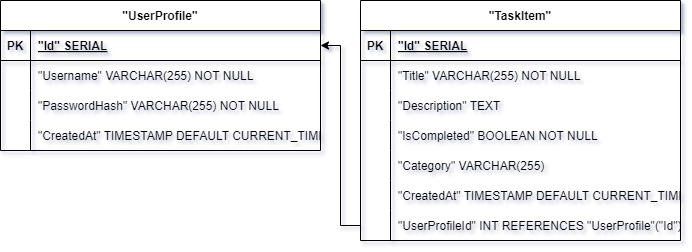

The diagram above was exported from draw.io. Its source (the exported page's mxGraphModel, read from the mxfile embedded in the PNG):
<mxGraphModel dx="1434" dy="738" grid="1" gridSize="10" guides="1" tooltips="1" connect="1" arrows="1" fold="1" page="1" pageScale="1" pageWidth="827" pageHeight="1169" math="0" shadow="0">
  <root>
    <mxCell id="0" />
    <mxCell id="1" parent="0" />
    <mxCell id="U-cE5i8TumvFNdCDgyJi-1" value="&quot;UserProfile&quot;" style="shape=table;startSize=30;container=1;collapsible=1;childLayout=tableLayout;fixedRows=1;rowLines=0;fontStyle=1;align=center;resizeLast=1;" vertex="1" parent="1">
      <mxGeometry x="70" y="260" width="320" height="150" as="geometry" />
    </mxCell>
    <mxCell id="U-cE5i8TumvFNdCDgyJi-2" value="" style="shape=tableRow;horizontal=0;startSize=0;swimlaneHead=0;swimlaneBody=0;fillColor=none;collapsible=0;dropTarget=0;points=[[0,0.5],[1,0.5]];portConstraint=eastwest;strokeColor=inherit;top=0;left=0;right=0;bottom=1;" vertex="1" parent="U-cE5i8TumvFNdCDgyJi-1">
      <mxGeometry y="30" width="320" height="30" as="geometry" />
    </mxCell>
    <mxCell id="U-cE5i8TumvFNdCDgyJi-3" value="PK" style="shape=partialRectangle;overflow=hidden;connectable=0;fillColor=none;strokeColor=inherit;top=0;left=0;bottom=0;right=0;fontStyle=1;" vertex="1" parent="U-cE5i8TumvFNdCDgyJi-2">
      <mxGeometry width="30" height="30" as="geometry">
        <mxRectangle width="30" height="30" as="alternateBounds" />
      </mxGeometry>
    </mxCell>
    <mxCell id="U-cE5i8TumvFNdCDgyJi-4" value="&quot;Id&quot; SERIAL " style="shape=partialRectangle;overflow=hidden;connectable=0;fillColor=none;align=left;strokeColor=inherit;top=0;left=0;bottom=0;right=0;spacingLeft=6;fontStyle=5;" vertex="1" parent="U-cE5i8TumvFNdCDgyJi-2">
      <mxGeometry x="30" width="290" height="30" as="geometry">
        <mxRectangle width="290" height="30" as="alternateBounds" />
      </mxGeometry>
    </mxCell>
    <mxCell id="U-cE5i8TumvFNdCDgyJi-5" value="" style="shape=tableRow;horizontal=0;startSize=0;swimlaneHead=0;swimlaneBody=0;fillColor=none;collapsible=0;dropTarget=0;points=[[0,0.5],[1,0.5]];portConstraint=eastwest;strokeColor=inherit;top=0;left=0;right=0;bottom=0;" vertex="1" parent="U-cE5i8TumvFNdCDgyJi-1">
      <mxGeometry y="60" width="320" height="30" as="geometry" />
    </mxCell>
    <mxCell id="U-cE5i8TumvFNdCDgyJi-6" value="" style="shape=partialRectangle;overflow=hidden;connectable=0;fillColor=none;strokeColor=inherit;top=0;left=0;bottom=0;right=0;" vertex="1" parent="U-cE5i8TumvFNdCDgyJi-5">
      <mxGeometry width="30" height="30" as="geometry">
        <mxRectangle width="30" height="30" as="alternateBounds" />
      </mxGeometry>
    </mxCell>
    <mxCell id="U-cE5i8TumvFNdCDgyJi-7" value="&quot;Username&quot; VARCHAR(255) NOT NULL" style="shape=partialRectangle;overflow=hidden;connectable=0;fillColor=none;align=left;strokeColor=inherit;top=0;left=0;bottom=0;right=0;spacingLeft=6;" vertex="1" parent="U-cE5i8TumvFNdCDgyJi-5">
      <mxGeometry x="30" width="290" height="30" as="geometry">
        <mxRectangle width="290" height="30" as="alternateBounds" />
      </mxGeometry>
    </mxCell>
    <mxCell id="U-cE5i8TumvFNdCDgyJi-8" value="" style="shape=tableRow;horizontal=0;startSize=0;swimlaneHead=0;swimlaneBody=0;fillColor=none;collapsible=0;dropTarget=0;points=[[0,0.5],[1,0.5]];portConstraint=eastwest;strokeColor=inherit;top=0;left=0;right=0;bottom=0;" vertex="1" parent="U-cE5i8TumvFNdCDgyJi-1">
      <mxGeometry y="90" width="320" height="30" as="geometry" />
    </mxCell>
    <mxCell id="U-cE5i8TumvFNdCDgyJi-9" value="" style="shape=partialRectangle;overflow=hidden;connectable=0;fillColor=none;strokeColor=inherit;top=0;left=0;bottom=0;right=0;" vertex="1" parent="U-cE5i8TumvFNdCDgyJi-8">
      <mxGeometry width="30" height="30" as="geometry">
        <mxRectangle width="30" height="30" as="alternateBounds" />
      </mxGeometry>
    </mxCell>
    <mxCell id="U-cE5i8TumvFNdCDgyJi-10" value="&quot;PasswordHash&quot; VARCHAR(255) NOT NULL" style="shape=partialRectangle;overflow=hidden;connectable=0;fillColor=none;align=left;strokeColor=inherit;top=0;left=0;bottom=0;right=0;spacingLeft=6;" vertex="1" parent="U-cE5i8TumvFNdCDgyJi-8">
      <mxGeometry x="30" width="290" height="30" as="geometry">
        <mxRectangle width="290" height="30" as="alternateBounds" />
      </mxGeometry>
    </mxCell>
    <mxCell id="U-cE5i8TumvFNdCDgyJi-11" value="" style="shape=tableRow;horizontal=0;startSize=0;swimlaneHead=0;swimlaneBody=0;fillColor=none;collapsible=0;dropTarget=0;points=[[0,0.5],[1,0.5]];portConstraint=eastwest;strokeColor=inherit;top=0;left=0;right=0;bottom=0;" vertex="1" parent="U-cE5i8TumvFNdCDgyJi-1">
      <mxGeometry y="120" width="320" height="30" as="geometry" />
    </mxCell>
    <mxCell id="U-cE5i8TumvFNdCDgyJi-12" value="" style="shape=partialRectangle;overflow=hidden;connectable=0;fillColor=none;strokeColor=inherit;top=0;left=0;bottom=0;right=0;" vertex="1" parent="U-cE5i8TumvFNdCDgyJi-11">
      <mxGeometry width="30" height="30" as="geometry">
        <mxRectangle width="30" height="30" as="alternateBounds" />
      </mxGeometry>
    </mxCell>
    <mxCell id="U-cE5i8TumvFNdCDgyJi-13" value="&quot;CreatedAt&quot; TIMESTAMP DEFAULT CURRENT_TIMESTAMP" style="shape=partialRectangle;overflow=hidden;connectable=0;fillColor=none;align=left;strokeColor=inherit;top=0;left=0;bottom=0;right=0;spacingLeft=6;" vertex="1" parent="U-cE5i8TumvFNdCDgyJi-11">
      <mxGeometry x="30" width="290" height="30" as="geometry">
        <mxRectangle width="290" height="30" as="alternateBounds" />
      </mxGeometry>
    </mxCell>
    <mxCell id="U-cE5i8TumvFNdCDgyJi-14" value="&quot;TaskItem&quot;" style="shape=table;startSize=30;container=1;collapsible=1;childLayout=tableLayout;fixedRows=1;rowLines=0;fontStyle=1;align=center;resizeLast=1;" vertex="1" parent="1">
      <mxGeometry x="430" y="260" width="320" height="240" as="geometry" />
    </mxCell>
    <mxCell id="U-cE5i8TumvFNdCDgyJi-15" value="" style="shape=tableRow;horizontal=0;startSize=0;swimlaneHead=0;swimlaneBody=0;fillColor=none;collapsible=0;dropTarget=0;points=[[0,0.5],[1,0.5]];portConstraint=eastwest;strokeColor=inherit;top=0;left=0;right=0;bottom=1;" vertex="1" parent="U-cE5i8TumvFNdCDgyJi-14">
      <mxGeometry y="30" width="320" height="30" as="geometry" />
    </mxCell>
    <mxCell id="U-cE5i8TumvFNdCDgyJi-16" value="PK" style="shape=partialRectangle;overflow=hidden;connectable=0;fillColor=none;strokeColor=inherit;top=0;left=0;bottom=0;right=0;fontStyle=1;" vertex="1" parent="U-cE5i8TumvFNdCDgyJi-15">
      <mxGeometry width="30" height="30" as="geometry">
        <mxRectangle width="30" height="30" as="alternateBounds" />
      </mxGeometry>
    </mxCell>
    <mxCell id="U-cE5i8TumvFNdCDgyJi-17" value="&quot;Id&quot; SERIAL " style="shape=partialRectangle;overflow=hidden;connectable=0;fillColor=none;align=left;strokeColor=inherit;top=0;left=0;bottom=0;right=0;spacingLeft=6;fontStyle=5;" vertex="1" parent="U-cE5i8TumvFNdCDgyJi-15">
      <mxGeometry x="30" width="290" height="30" as="geometry">
        <mxRectangle width="290" height="30" as="alternateBounds" />
      </mxGeometry>
    </mxCell>
    <mxCell id="U-cE5i8TumvFNdCDgyJi-18" value="" style="shape=tableRow;horizontal=0;startSize=0;swimlaneHead=0;swimlaneBody=0;fillColor=none;collapsible=0;dropTarget=0;points=[[0,0.5],[1,0.5]];portConstraint=eastwest;strokeColor=inherit;top=0;left=0;right=0;bottom=0;" vertex="1" parent="U-cE5i8TumvFNdCDgyJi-14">
      <mxGeometry y="60" width="320" height="30" as="geometry" />
    </mxCell>
    <mxCell id="U-cE5i8TumvFNdCDgyJi-19" value="" style="shape=partialRectangle;overflow=hidden;connectable=0;fillColor=none;strokeColor=inherit;top=0;left=0;bottom=0;right=0;" vertex="1" parent="U-cE5i8TumvFNdCDgyJi-18">
      <mxGeometry width="30" height="30" as="geometry">
        <mxRectangle width="30" height="30" as="alternateBounds" />
      </mxGeometry>
    </mxCell>
    <mxCell id="U-cE5i8TumvFNdCDgyJi-20" value="&quot;Title&quot; VARCHAR(255) NOT NULL" style="shape=partialRectangle;overflow=hidden;connectable=0;fillColor=none;align=left;strokeColor=inherit;top=0;left=0;bottom=0;right=0;spacingLeft=6;" vertex="1" parent="U-cE5i8TumvFNdCDgyJi-18">
      <mxGeometry x="30" width="290" height="30" as="geometry">
        <mxRectangle width="290" height="30" as="alternateBounds" />
      </mxGeometry>
    </mxCell>
    <mxCell id="U-cE5i8TumvFNdCDgyJi-21" value="" style="shape=tableRow;horizontal=0;startSize=0;swimlaneHead=0;swimlaneBody=0;fillColor=none;collapsible=0;dropTarget=0;points=[[0,0.5],[1,0.5]];portConstraint=eastwest;strokeColor=inherit;top=0;left=0;right=0;bottom=0;" vertex="1" parent="U-cE5i8TumvFNdCDgyJi-14">
      <mxGeometry y="90" width="320" height="30" as="geometry" />
    </mxCell>
    <mxCell id="U-cE5i8TumvFNdCDgyJi-22" value="" style="shape=partialRectangle;overflow=hidden;connectable=0;fillColor=none;strokeColor=inherit;top=0;left=0;bottom=0;right=0;" vertex="1" parent="U-cE5i8TumvFNdCDgyJi-21">
      <mxGeometry width="30" height="30" as="geometry">
        <mxRectangle width="30" height="30" as="alternateBounds" />
      </mxGeometry>
    </mxCell>
    <mxCell id="U-cE5i8TumvFNdCDgyJi-23" value="&quot;Description&quot; TEXT" style="shape=partialRectangle;overflow=hidden;connectable=0;fillColor=none;align=left;strokeColor=inherit;top=0;left=0;bottom=0;right=0;spacingLeft=6;" vertex="1" parent="U-cE5i8TumvFNdCDgyJi-21">
      <mxGeometry x="30" width="290" height="30" as="geometry">
        <mxRectangle width="290" height="30" as="alternateBounds" />
      </mxGeometry>
    </mxCell>
    <mxCell id="U-cE5i8TumvFNdCDgyJi-24" value="" style="shape=tableRow;horizontal=0;startSize=0;swimlaneHead=0;swimlaneBody=0;fillColor=none;collapsible=0;dropTarget=0;points=[[0,0.5],[1,0.5]];portConstraint=eastwest;strokeColor=inherit;top=0;left=0;right=0;bottom=0;" vertex="1" parent="U-cE5i8TumvFNdCDgyJi-14">
      <mxGeometry y="120" width="320" height="30" as="geometry" />
    </mxCell>
    <mxCell id="U-cE5i8TumvFNdCDgyJi-25" value="" style="shape=partialRectangle;overflow=hidden;connectable=0;fillColor=none;strokeColor=inherit;top=0;left=0;bottom=0;right=0;" vertex="1" parent="U-cE5i8TumvFNdCDgyJi-24">
      <mxGeometry width="30" height="30" as="geometry">
        <mxRectangle width="30" height="30" as="alternateBounds" />
      </mxGeometry>
    </mxCell>
    <mxCell id="U-cE5i8TumvFNdCDgyJi-26" value="&quot;IsCompleted&quot; BOOLEAN NOT NULL" style="shape=partialRectangle;overflow=hidden;connectable=0;fillColor=none;align=left;strokeColor=inherit;top=0;left=0;bottom=0;right=0;spacingLeft=6;" vertex="1" parent="U-cE5i8TumvFNdCDgyJi-24">
      <mxGeometry x="30" width="290" height="30" as="geometry">
        <mxRectangle width="290" height="30" as="alternateBounds" />
      </mxGeometry>
    </mxCell>
    <mxCell id="U-cE5i8TumvFNdCDgyJi-27" value="" style="shape=tableRow;horizontal=0;startSize=0;swimlaneHead=0;swimlaneBody=0;fillColor=none;collapsible=0;dropTarget=0;points=[[0,0.5],[1,0.5]];portConstraint=eastwest;strokeColor=inherit;top=0;left=0;right=0;bottom=0;" vertex="1" parent="U-cE5i8TumvFNdCDgyJi-14">
      <mxGeometry y="150" width="320" height="30" as="geometry" />
    </mxCell>
    <mxCell id="U-cE5i8TumvFNdCDgyJi-28" value="" style="shape=partialRectangle;overflow=hidden;connectable=0;fillColor=none;strokeColor=inherit;top=0;left=0;bottom=0;right=0;" vertex="1" parent="U-cE5i8TumvFNdCDgyJi-27">
      <mxGeometry width="30" height="30" as="geometry">
        <mxRectangle width="30" height="30" as="alternateBounds" />
      </mxGeometry>
    </mxCell>
    <mxCell id="U-cE5i8TumvFNdCDgyJi-29" value="&quot;Category&quot; VARCHAR(255)" style="shape=partialRectangle;overflow=hidden;connectable=0;fillColor=none;align=left;strokeColor=inherit;top=0;left=0;bottom=0;right=0;spacingLeft=6;" vertex="1" parent="U-cE5i8TumvFNdCDgyJi-27">
      <mxGeometry x="30" width="290" height="30" as="geometry">
        <mxRectangle width="290" height="30" as="alternateBounds" />
      </mxGeometry>
    </mxCell>
    <mxCell id="U-cE5i8TumvFNdCDgyJi-30" value="" style="shape=tableRow;horizontal=0;startSize=0;swimlaneHead=0;swimlaneBody=0;fillColor=none;collapsible=0;dropTarget=0;points=[[0,0.5],[1,0.5]];portConstraint=eastwest;strokeColor=inherit;top=0;left=0;right=0;bottom=0;" vertex="1" parent="U-cE5i8TumvFNdCDgyJi-14">
      <mxGeometry y="180" width="320" height="30" as="geometry" />
    </mxCell>
    <mxCell id="U-cE5i8TumvFNdCDgyJi-31" value="" style="shape=partialRectangle;overflow=hidden;connectable=0;fillColor=none;strokeColor=inherit;top=0;left=0;bottom=0;right=0;" vertex="1" parent="U-cE5i8TumvFNdCDgyJi-30">
      <mxGeometry width="30" height="30" as="geometry">
        <mxRectangle width="30" height="30" as="alternateBounds" />
      </mxGeometry>
    </mxCell>
    <mxCell id="U-cE5i8TumvFNdCDgyJi-32" value="&quot;CreatedAt&quot; TIMESTAMP DEFAULT CURRENT_TIMESTAMP" style="shape=partialRectangle;overflow=hidden;connectable=0;fillColor=none;align=left;strokeColor=inherit;top=0;left=0;bottom=0;right=0;spacingLeft=6;" vertex="1" parent="U-cE5i8TumvFNdCDgyJi-30">
      <mxGeometry x="30" width="290" height="30" as="geometry">
        <mxRectangle width="290" height="30" as="alternateBounds" />
      </mxGeometry>
    </mxCell>
    <mxCell id="U-cE5i8TumvFNdCDgyJi-33" value="" style="shape=tableRow;horizontal=0;startSize=0;swimlaneHead=0;swimlaneBody=0;fillColor=none;collapsible=0;dropTarget=0;points=[[0,0.5],[1,0.5]];portConstraint=eastwest;strokeColor=inherit;top=0;left=0;right=0;bottom=0;" vertex="1" parent="U-cE5i8TumvFNdCDgyJi-14">
      <mxGeometry y="210" width="320" height="30" as="geometry" />
    </mxCell>
    <mxCell id="U-cE5i8TumvFNdCDgyJi-34" value="" style="shape=partialRectangle;overflow=hidden;connectable=0;fillColor=none;strokeColor=inherit;top=0;left=0;bottom=0;right=0;" vertex="1" parent="U-cE5i8TumvFNdCDgyJi-33">
      <mxGeometry width="30" height="30" as="geometry">
        <mxRectangle width="30" height="30" as="alternateBounds" />
      </mxGeometry>
    </mxCell>
    <mxCell id="U-cE5i8TumvFNdCDgyJi-35" value="&quot;UserProfileId&quot; INT REFERENCES &quot;UserProfile&quot;(&quot;Id&quot;)" style="shape=partialRectangle;overflow=hidden;connectable=0;fillColor=none;align=left;strokeColor=inherit;top=0;left=0;bottom=0;right=0;spacingLeft=6;" vertex="1" parent="U-cE5i8TumvFNdCDgyJi-33">
      <mxGeometry x="30" width="290" height="30" as="geometry">
        <mxRectangle width="290" height="30" as="alternateBounds" />
      </mxGeometry>
    </mxCell>
    <mxCell id="U-cE5i8TumvFNdCDgyJi-36" style="edgeStyle=orthogonalEdgeStyle;rounded=0;orthogonalLoop=1;jettySize=auto;html=1;exitX=0;exitY=0.5;exitDx=0;exitDy=0;entryX=1;entryY=0.5;entryDx=0;entryDy=0;" edge="1" parent="1" source="U-cE5i8TumvFNdCDgyJi-33" target="U-cE5i8TumvFNdCDgyJi-2">
      <mxGeometry relative="1" as="geometry" />
    </mxCell>
  </root>
</mxGraphModel>